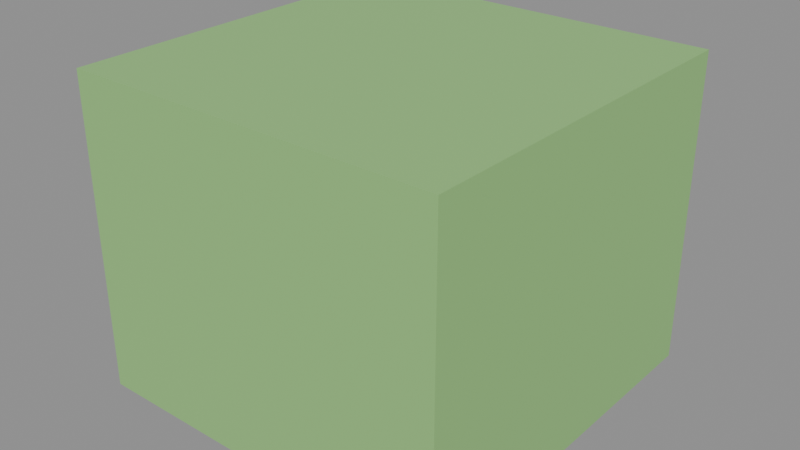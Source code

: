 # Source: gen_scatter_grass.blend  (saved by Blender 5.2.45; exported with 4.5.12 LTS)
import bpy
from mathutils import Matrix  # noqa: F401  (used for matrix-valued properties, if any)

bpy.ops.wm.read_factory_settings(use_empty=True)
scene = bpy.context.scene
scene.name = 'Scene'

# ---- materials (node trees are filled in below, after node groups)
mat_gen_scatter_grass = bpy.data.materials.new('gen_scatter_grass')

# ---- material node trees
mat_gen_scatter_grass.use_nodes = True; mat_gen_scatter_grass.node_tree.nodes.clear()
_N = mat_gen_scatter_grass.node_tree.nodes; _L = mat_gen_scatter_grass.node_tree.links
n0 = _N.new('ShaderNodeBsdfPrincipled'); n0.name = 'Principled BSDF'; n0.location = (-200, 100)
n0.inputs[0].default_value = (0.3, 0.6, 0.2, 1.0)
n0.inputs[10].default_value = 0.005
n1 = _N.new('ShaderNodeOutputMaterial'); n1.name = 'Material Output'; n1.location = (200, 100)
_L.new(n0.outputs[0], n1.inputs[0])
n1.is_active_output = True

# ---- meshes
me_cube = bpy.data.meshes.new('Cube')
me_cube.from_pydata([(-0.15, -0.15, 0.0), (-0.15, -0.15, 0.25), (-0.15, 0.15, 0.0), (-0.15, 0.15, 0.25), (0.15, -0.15, 0.0), (0.15, -0.15, 0.25), (0.15, 0.15, 0.0), (0.15, 0.15, 0.25)], [], [(0, 1, 3, 2), (2, 3, 7, 6), (6, 7, 5, 4), (4, 5, 1, 0), (2, 6, 4, 0), (7, 3, 1, 5)])
_uv = me_cube.uv_layers.new(name='UVMap')
_uv.uv.foreach_set('vector', [0.375, 0.0, 0.625, 0.0, 0.625, 0.25, 0.375, 0.25, 0.375, 0.25, 0.625, 0.25, 0.625, 0.5, 0.375, 0.5, 0.375, 0.5, 0.625, 0.5, 0.625, 0.75, 0.375, 0.75, 0.375, 0.75, 0.625, 0.75, 0.625, 1.0, 0.375, 1.0, 0.125, 0.5, 0.375, 0.5, 0.375, 0.75, 0.125, 0.75, 0.625, 0.5, 0.875, 0.5, 0.875, 0.75, 0.625, 0.75])
me_cube.materials.append(mat_gen_scatter_grass)
me_cube.update()

# ---- objects
ob_gen_scatter_grass = bpy.data.objects.new('gen_scatter_grass', me_cube)

# ---- transforms, parenting, visibility, modifiers, constraints
ob_gen_scatter_grass.location = (0.0, 0.0, 0.0)

# ---- collection membership
scene.collection.objects.link(ob_gen_scatter_grass)

# ---- scene / render settings (as saved in the file)
scene.frame_start = 1; scene.frame_end = 250; scene.frame_set(1)
scene.render.engine = 'BLENDER_EEVEE_NEXT'
scene.render.bake_bias = 0.0
scene.render.bake_samples = 0
scene.render.compositor_device = 'GPU'
scene.eevee.use_volume_custom_range = False
scene.eevee.fast_gi_thickness_near = 0.1
scene.eevee.fast_gi_thickness_far = 0.0
scene.eevee.ray_tracing_options.screen_trace_thickness = 0.1
bpy.context.view_layer.update()

# ---- added for rendering (the .blend has no active camera and no usable light): camera, sun + grey world if the file has none
cam_auto = bpy.data.cameras.new('AutoCamera')
cam_auto.lens = 50.0
cam_auto.sensor_width = 36.0
cam_auto.clip_end = 1000.0
ob_auto_camera = bpy.data.objects.new('AutoCamera', cam_auto)
scene.collection.objects.link(ob_auto_camera)
ob_auto_camera.location = (0.45562, -0.546744, 0.489496)
ob_auto_camera.rotation_euler = (1.09748, -7.21219e-08, 0.694738)
scene.camera = ob_auto_camera
light_auto_sun = bpy.data.lights.new('AutoSun', 'SUN')
light_auto_sun.energy = 3.0
light_auto_sun.angle = 0.0523599
ob_auto_sun = bpy.data.objects.new('AutoSun', light_auto_sun)
scene.collection.objects.link(ob_auto_sun)
ob_auto_sun.rotation_euler = (0.872665, 0.174533, 0.523599)
if scene.world is None:
    world_auto = bpy.data.worlds.new('AutoWorld')
    world_auto.color = (0.3, 0.3, 0.3)
    scene.world = world_auto
bpy.context.view_layer.update()
